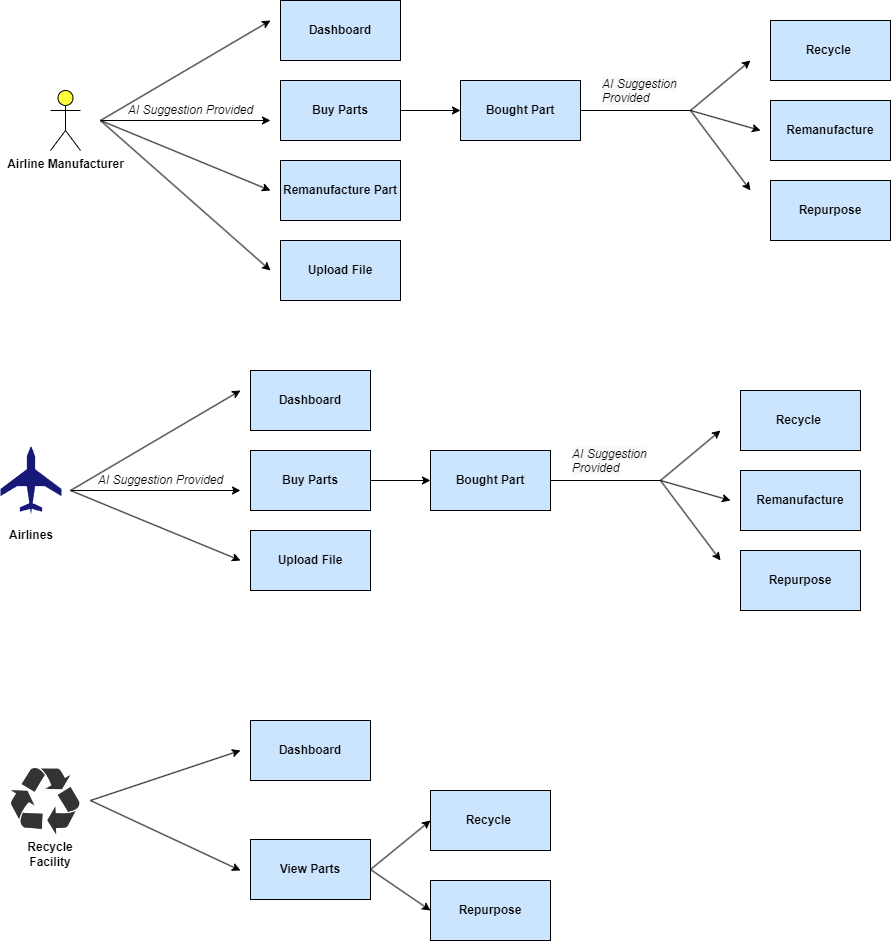

The diagram above was exported from draw.io. Its source (the exported page's mxGraphModel, read from the mxfile embedded in the PNG):
<mxGraphModel dx="1038" dy="579" grid="1" gridSize="10" guides="1" tooltips="1" connect="1" arrows="1" fold="1" page="1" pageScale="1" pageWidth="850" pageHeight="1100" math="0" shadow="0">
  <root>
    <mxCell id="0" />
    <mxCell id="1" parent="0" />
    <mxCell id="pYM_cwuhZ_nECluwbUkq-1" value="&lt;b&gt;Airline Manufacturer&lt;/b&gt;" style="shape=umlActor;verticalLabelPosition=bottom;verticalAlign=top;html=1;outlineConnect=0;fillColor=#FFFF3B;" parent="1" vertex="1">
      <mxGeometry x="50" y="130" width="30" height="60" as="geometry" />
    </mxCell>
    <mxCell id="pYM_cwuhZ_nECluwbUkq-2" value="&lt;b&gt;Dashboard&lt;/b&gt;" style="rounded=0;whiteSpace=wrap;html=1;fillColor=#CCE5FF;" parent="1" vertex="1">
      <mxGeometry x="280" y="40" width="120" height="60" as="geometry" />
    </mxCell>
    <mxCell id="pYM_cwuhZ_nECluwbUkq-3" value="&lt;b&gt;Buy Parts&lt;/b&gt;" style="rounded=0;whiteSpace=wrap;html=1;fillColor=#CCE5FF;" parent="1" vertex="1">
      <mxGeometry x="280" y="120" width="120" height="60" as="geometry" />
    </mxCell>
    <mxCell id="pYM_cwuhZ_nECluwbUkq-4" value="&lt;b&gt;Remanufacture Part&lt;/b&gt;" style="rounded=0;whiteSpace=wrap;html=1;fillColor=#CCE5FF;" parent="1" vertex="1">
      <mxGeometry x="280" y="200" width="120" height="60" as="geometry" />
    </mxCell>
    <mxCell id="pYM_cwuhZ_nECluwbUkq-5" value="&lt;b&gt;Upload File&lt;/b&gt;" style="rounded=0;whiteSpace=wrap;html=1;fillColor=#CCE5FF;" parent="1" vertex="1">
      <mxGeometry x="280" y="280" width="120" height="60" as="geometry" />
    </mxCell>
    <mxCell id="pYM_cwuhZ_nECluwbUkq-10" value="" style="endArrow=classic;html=1;rounded=0;" parent="1" edge="1">
      <mxGeometry width="50" height="50" relative="1" as="geometry">
        <mxPoint x="100" y="160" as="sourcePoint" />
        <mxPoint x="270" y="160" as="targetPoint" />
      </mxGeometry>
    </mxCell>
    <mxCell id="pYM_cwuhZ_nECluwbUkq-11" value="" style="endArrow=classic;html=1;rounded=0;" parent="1" edge="1">
      <mxGeometry width="50" height="50" relative="1" as="geometry">
        <mxPoint x="100" y="160" as="sourcePoint" />
        <mxPoint x="270" y="230" as="targetPoint" />
      </mxGeometry>
    </mxCell>
    <mxCell id="pYM_cwuhZ_nECluwbUkq-12" value="" style="endArrow=classic;html=1;rounded=0;" parent="1" edge="1">
      <mxGeometry width="50" height="50" relative="1" as="geometry">
        <mxPoint x="100" y="160" as="sourcePoint" />
        <mxPoint x="270" y="310" as="targetPoint" />
      </mxGeometry>
    </mxCell>
    <mxCell id="pYM_cwuhZ_nECluwbUkq-22" value="&lt;b&gt;Recycle&amp;nbsp;&lt;/b&gt;" style="rounded=0;whiteSpace=wrap;html=1;fillColor=#CCE5FF;" parent="1" vertex="1">
      <mxGeometry x="770" y="60" width="120" height="60" as="geometry" />
    </mxCell>
    <mxCell id="pYM_cwuhZ_nECluwbUkq-23" value="&lt;b&gt;Remanufacture&lt;/b&gt;" style="rounded=0;whiteSpace=wrap;html=1;fillColor=#CCE5FF;" parent="1" vertex="1">
      <mxGeometry x="770" y="140" width="120" height="60" as="geometry" />
    </mxCell>
    <mxCell id="pYM_cwuhZ_nECluwbUkq-24" value="&lt;b&gt;Repurpose&lt;/b&gt;" style="rounded=0;whiteSpace=wrap;html=1;fillColor=#CCE5FF;" parent="1" vertex="1">
      <mxGeometry x="770" y="220" width="120" height="60" as="geometry" />
    </mxCell>
    <mxCell id="pYM_cwuhZ_nECluwbUkq-25" value="" style="endArrow=classic;html=1;rounded=0;" parent="1" edge="1">
      <mxGeometry width="50" height="50" relative="1" as="geometry">
        <mxPoint x="100" y="160" as="sourcePoint" />
        <mxPoint x="270" y="60" as="targetPoint" />
      </mxGeometry>
    </mxCell>
    <mxCell id="pYM_cwuhZ_nECluwbUkq-34" value="&lt;i&gt;AI Suggestion Provided&lt;/i&gt;" style="text;html=1;align=center;verticalAlign=middle;resizable=0;points=[];autosize=1;strokeColor=none;fillColor=none;" parent="1" vertex="1">
      <mxGeometry x="120" y="140" width="140" height="20" as="geometry" />
    </mxCell>
    <mxCell id="pYM_cwuhZ_nECluwbUkq-35" value="&lt;b&gt;Bought&lt;/b&gt; &lt;b&gt;Part&lt;/b&gt;" style="rounded=0;whiteSpace=wrap;html=1;fillColor=#CCE5FF;" parent="1" vertex="1">
      <mxGeometry x="460" y="120" width="120" height="60" as="geometry" />
    </mxCell>
    <mxCell id="pYM_cwuhZ_nECluwbUkq-37" value="" style="endArrow=classic;html=1;rounded=0;entryX=0;entryY=0.5;entryDx=0;entryDy=0;exitX=1;exitY=0.5;exitDx=0;exitDy=0;" parent="1" source="pYM_cwuhZ_nECluwbUkq-3" target="pYM_cwuhZ_nECluwbUkq-35" edge="1">
      <mxGeometry width="50" height="50" relative="1" as="geometry">
        <mxPoint x="410" y="150" as="sourcePoint" />
        <mxPoint x="550" y="195" as="targetPoint" />
      </mxGeometry>
    </mxCell>
    <mxCell id="pYM_cwuhZ_nECluwbUkq-43" value="" style="endArrow=classic;html=1;rounded=0;" parent="1" edge="1">
      <mxGeometry width="50" height="50" relative="1" as="geometry">
        <mxPoint x="690" y="150" as="sourcePoint" />
        <mxPoint x="750" y="100" as="targetPoint" />
      </mxGeometry>
    </mxCell>
    <mxCell id="pYM_cwuhZ_nECluwbUkq-45" value="" style="endArrow=classic;html=1;rounded=0;" parent="1" edge="1">
      <mxGeometry width="50" height="50" relative="1" as="geometry">
        <mxPoint x="690" y="150" as="sourcePoint" />
        <mxPoint x="760" y="170" as="targetPoint" />
      </mxGeometry>
    </mxCell>
    <mxCell id="pYM_cwuhZ_nECluwbUkq-46" value="" style="endArrow=classic;html=1;rounded=0;" parent="1" edge="1">
      <mxGeometry width="50" height="50" relative="1" as="geometry">
        <mxPoint x="690" y="150" as="sourcePoint" />
        <mxPoint x="750" y="230" as="targetPoint" />
      </mxGeometry>
    </mxCell>
    <mxCell id="pYM_cwuhZ_nECluwbUkq-47" value="" style="endArrow=none;html=1;rounded=0;exitX=1;exitY=0.5;exitDx=0;exitDy=0;" parent="1" source="pYM_cwuhZ_nECluwbUkq-35" edge="1">
      <mxGeometry width="50" height="50" relative="1" as="geometry">
        <mxPoint x="400" y="290" as="sourcePoint" />
        <mxPoint x="690" y="150" as="targetPoint" />
      </mxGeometry>
    </mxCell>
    <mxCell id="pYM_cwuhZ_nECluwbUkq-48" value="&lt;span style=&quot;color: rgb(0, 0, 0); font-family: Helvetica; font-size: 12px; font-variant-ligatures: normal; font-variant-caps: normal; font-weight: 400; letter-spacing: normal; orphans: 2; text-align: center; text-indent: 0px; text-transform: none; widows: 2; word-spacing: 0px; -webkit-text-stroke-width: 0px; background-color: rgb(248, 249, 250); text-decoration-thickness: initial; text-decoration-style: initial; text-decoration-color: initial; float: none; display: inline !important;&quot;&gt;&lt;i&gt;AI Suggestion Provided&lt;/i&gt;&lt;/span&gt;" style="text;whiteSpace=wrap;html=1;" parent="1" vertex="1">
      <mxGeometry x="600" y="110" width="120" height="30" as="geometry" />
    </mxCell>
    <mxCell id="pYM_cwuhZ_nECluwbUkq-110" value="&lt;b&gt;Dashboard&lt;/b&gt;" style="rounded=0;whiteSpace=wrap;html=1;fillColor=#CCE5FF;" parent="1" vertex="1">
      <mxGeometry x="250" y="410" width="120" height="60" as="geometry" />
    </mxCell>
    <mxCell id="pYM_cwuhZ_nECluwbUkq-111" value="&lt;b&gt;Buy Parts&lt;/b&gt;" style="rounded=0;whiteSpace=wrap;html=1;fillColor=#CCE5FF;" parent="1" vertex="1">
      <mxGeometry x="250" y="490" width="120" height="60" as="geometry" />
    </mxCell>
    <mxCell id="pYM_cwuhZ_nECluwbUkq-113" value="&lt;b&gt;Upload File&lt;/b&gt;" style="rounded=0;whiteSpace=wrap;html=1;fillColor=#CCE5FF;" parent="1" vertex="1">
      <mxGeometry x="250" y="570" width="120" height="60" as="geometry" />
    </mxCell>
    <mxCell id="pYM_cwuhZ_nECluwbUkq-114" value="" style="endArrow=classic;html=1;rounded=0;" parent="1" edge="1">
      <mxGeometry width="50" height="50" relative="1" as="geometry">
        <mxPoint x="70" y="530" as="sourcePoint" />
        <mxPoint x="240" y="530" as="targetPoint" />
      </mxGeometry>
    </mxCell>
    <mxCell id="pYM_cwuhZ_nECluwbUkq-115" value="" style="endArrow=classic;html=1;rounded=0;" parent="1" edge="1">
      <mxGeometry width="50" height="50" relative="1" as="geometry">
        <mxPoint x="70" y="530" as="sourcePoint" />
        <mxPoint x="240" y="600" as="targetPoint" />
      </mxGeometry>
    </mxCell>
    <mxCell id="pYM_cwuhZ_nECluwbUkq-117" value="&lt;b&gt;Recycle&amp;nbsp;&lt;/b&gt;" style="rounded=0;whiteSpace=wrap;html=1;fillColor=#CCE5FF;" parent="1" vertex="1">
      <mxGeometry x="740" y="430" width="120" height="60" as="geometry" />
    </mxCell>
    <mxCell id="pYM_cwuhZ_nECluwbUkq-118" value="&lt;b&gt;Remanufacture&lt;/b&gt;" style="rounded=0;whiteSpace=wrap;html=1;fillColor=#CCE5FF;" parent="1" vertex="1">
      <mxGeometry x="740" y="510" width="120" height="60" as="geometry" />
    </mxCell>
    <mxCell id="pYM_cwuhZ_nECluwbUkq-119" value="&lt;b&gt;Repurpose&lt;/b&gt;" style="rounded=0;whiteSpace=wrap;html=1;fillColor=#CCE5FF;" parent="1" vertex="1">
      <mxGeometry x="740" y="590" width="120" height="60" as="geometry" />
    </mxCell>
    <mxCell id="pYM_cwuhZ_nECluwbUkq-120" value="" style="endArrow=classic;html=1;rounded=0;" parent="1" edge="1">
      <mxGeometry width="50" height="50" relative="1" as="geometry">
        <mxPoint x="70" y="530" as="sourcePoint" />
        <mxPoint x="240" y="430" as="targetPoint" />
      </mxGeometry>
    </mxCell>
    <mxCell id="pYM_cwuhZ_nECluwbUkq-121" value="&lt;i&gt;AI Suggestion Provided&lt;/i&gt;" style="text;html=1;align=center;verticalAlign=middle;resizable=0;points=[];autosize=1;strokeColor=none;fillColor=none;" parent="1" vertex="1">
      <mxGeometry x="90" y="510" width="140" height="20" as="geometry" />
    </mxCell>
    <mxCell id="pYM_cwuhZ_nECluwbUkq-122" value="&lt;b&gt;Bought&lt;/b&gt; &lt;b&gt;Part&lt;/b&gt;" style="rounded=0;whiteSpace=wrap;html=1;fillColor=#CCE5FF;" parent="1" vertex="1">
      <mxGeometry x="430" y="490" width="120" height="60" as="geometry" />
    </mxCell>
    <mxCell id="pYM_cwuhZ_nECluwbUkq-123" value="" style="endArrow=classic;html=1;rounded=0;entryX=0;entryY=0.5;entryDx=0;entryDy=0;exitX=1;exitY=0.5;exitDx=0;exitDy=0;" parent="1" source="pYM_cwuhZ_nECluwbUkq-111" target="pYM_cwuhZ_nECluwbUkq-122" edge="1">
      <mxGeometry width="50" height="50" relative="1" as="geometry">
        <mxPoint x="380" y="520" as="sourcePoint" />
        <mxPoint x="520" y="565" as="targetPoint" />
      </mxGeometry>
    </mxCell>
    <mxCell id="pYM_cwuhZ_nECluwbUkq-124" value="" style="endArrow=classic;html=1;rounded=0;" parent="1" edge="1">
      <mxGeometry width="50" height="50" relative="1" as="geometry">
        <mxPoint x="660" y="520" as="sourcePoint" />
        <mxPoint x="720" y="470" as="targetPoint" />
      </mxGeometry>
    </mxCell>
    <mxCell id="pYM_cwuhZ_nECluwbUkq-125" value="" style="endArrow=classic;html=1;rounded=0;" parent="1" edge="1">
      <mxGeometry width="50" height="50" relative="1" as="geometry">
        <mxPoint x="660" y="520" as="sourcePoint" />
        <mxPoint x="730" y="540" as="targetPoint" />
      </mxGeometry>
    </mxCell>
    <mxCell id="pYM_cwuhZ_nECluwbUkq-126" value="" style="endArrow=classic;html=1;rounded=0;" parent="1" edge="1">
      <mxGeometry width="50" height="50" relative="1" as="geometry">
        <mxPoint x="660" y="520" as="sourcePoint" />
        <mxPoint x="720" y="600" as="targetPoint" />
      </mxGeometry>
    </mxCell>
    <mxCell id="pYM_cwuhZ_nECluwbUkq-127" value="" style="endArrow=none;html=1;rounded=0;exitX=1;exitY=0.5;exitDx=0;exitDy=0;" parent="1" source="pYM_cwuhZ_nECluwbUkq-122" edge="1">
      <mxGeometry width="50" height="50" relative="1" as="geometry">
        <mxPoint x="370" y="660" as="sourcePoint" />
        <mxPoint x="660" y="520" as="targetPoint" />
      </mxGeometry>
    </mxCell>
    <mxCell id="pYM_cwuhZ_nECluwbUkq-128" value="&lt;span style=&quot;color: rgb(0, 0, 0); font-family: Helvetica; font-size: 12px; font-variant-ligatures: normal; font-variant-caps: normal; font-weight: 400; letter-spacing: normal; orphans: 2; text-align: center; text-indent: 0px; text-transform: none; widows: 2; word-spacing: 0px; -webkit-text-stroke-width: 0px; background-color: rgb(248, 249, 250); text-decoration-thickness: initial; text-decoration-style: initial; text-decoration-color: initial; float: none; display: inline !important;&quot;&gt;&lt;i&gt;AI Suggestion Provided&lt;/i&gt;&lt;/span&gt;" style="text;whiteSpace=wrap;html=1;" parent="1" vertex="1">
      <mxGeometry x="570" y="480" width="120" height="30" as="geometry" />
    </mxCell>
    <mxCell id="pYM_cwuhZ_nECluwbUkq-133" value="" style="shape=mxgraph.signs.transportation.airplane_4;html=1;pointerEvents=1;fillColor=#181878;strokeColor=none;verticalLabelPosition=bottom;verticalAlign=top;align=center;sketch=0;" parent="1" vertex="1">
      <mxGeometry y="486" width="61" height="68" as="geometry" />
    </mxCell>
    <mxCell id="pYM_cwuhZ_nECluwbUkq-134" value="&lt;b&gt;Airlines&lt;/b&gt;" style="text;html=1;strokeColor=none;fillColor=none;align=center;verticalAlign=middle;whiteSpace=wrap;rounded=0;" parent="1" vertex="1">
      <mxGeometry x="1" y="560" width="60" height="30" as="geometry" />
    </mxCell>
    <mxCell id="pYM_cwuhZ_nECluwbUkq-145" value="" style="shape=image;html=1;verticalAlign=top;verticalLabelPosition=bottom;labelBackgroundColor=#ffffff;imageAspect=0;aspect=fixed;image=https://cdn2.iconfinder.com/data/icons/font-awesome/1792/recycle-128.png;fillColor=#00D66C;opacity=80;" parent="1" vertex="1">
      <mxGeometry x="10" y="808" width="70" height="70" as="geometry" />
    </mxCell>
    <mxCell id="pYM_cwuhZ_nECluwbUkq-146" value="" style="endArrow=classic;html=1;rounded=0;" parent="1" edge="1">
      <mxGeometry width="50" height="50" relative="1" as="geometry">
        <mxPoint x="90" y="840" as="sourcePoint" />
        <mxPoint x="240" y="790" as="targetPoint" />
      </mxGeometry>
    </mxCell>
    <mxCell id="pYM_cwuhZ_nECluwbUkq-147" value="&lt;b&gt;Dashboard&lt;/b&gt;" style="rounded=0;whiteSpace=wrap;html=1;fillColor=#CCE5FF;" parent="1" vertex="1">
      <mxGeometry x="250" y="760" width="120" height="60" as="geometry" />
    </mxCell>
    <mxCell id="pYM_cwuhZ_nECluwbUkq-148" value="&lt;b&gt;View Parts&lt;/b&gt;" style="rounded=0;whiteSpace=wrap;html=1;fillColor=#CCE5FF;" parent="1" vertex="1">
      <mxGeometry x="250" y="879" width="120" height="60" as="geometry" />
    </mxCell>
    <mxCell id="pYM_cwuhZ_nECluwbUkq-149" value="" style="endArrow=classic;html=1;rounded=0;" parent="1" edge="1">
      <mxGeometry width="50" height="50" relative="1" as="geometry">
        <mxPoint x="90" y="840" as="sourcePoint" />
        <mxPoint x="240" y="910" as="targetPoint" />
      </mxGeometry>
    </mxCell>
    <mxCell id="pYM_cwuhZ_nECluwbUkq-150" value="&lt;b&gt;Recycle&amp;nbsp;&lt;/b&gt;" style="rounded=0;whiteSpace=wrap;html=1;fillColor=#CCE5FF;" parent="1" vertex="1">
      <mxGeometry x="430" y="830" width="120" height="60" as="geometry" />
    </mxCell>
    <mxCell id="pYM_cwuhZ_nECluwbUkq-151" value="&lt;b&gt;Repurpose&lt;/b&gt;" style="rounded=0;whiteSpace=wrap;html=1;fillColor=#CCE5FF;" parent="1" vertex="1">
      <mxGeometry x="430" y="920" width="120" height="60" as="geometry" />
    </mxCell>
    <mxCell id="pYM_cwuhZ_nECluwbUkq-152" value="" style="endArrow=classic;html=1;rounded=0;entryX=0;entryY=0.5;entryDx=0;entryDy=0;" parent="1" target="pYM_cwuhZ_nECluwbUkq-150" edge="1">
      <mxGeometry width="50" height="50" relative="1" as="geometry">
        <mxPoint x="370" y="909" as="sourcePoint" />
        <mxPoint x="425" y="858" as="targetPoint" />
      </mxGeometry>
    </mxCell>
    <mxCell id="pYM_cwuhZ_nECluwbUkq-153" value="" style="endArrow=classic;html=1;rounded=0;exitX=1;exitY=0.5;exitDx=0;exitDy=0;entryX=0;entryY=0.5;entryDx=0;entryDy=0;" parent="1" source="pYM_cwuhZ_nECluwbUkq-148" target="pYM_cwuhZ_nECluwbUkq-151" edge="1">
      <mxGeometry width="50" height="50" relative="1" as="geometry">
        <mxPoint x="380" y="860" as="sourcePoint" />
        <mxPoint x="420" y="940" as="targetPoint" />
      </mxGeometry>
    </mxCell>
    <mxCell id="pYM_cwuhZ_nECluwbUkq-154" value="&lt;b&gt;Recycle Facility&lt;/b&gt;" style="text;html=1;strokeColor=none;fillColor=none;align=center;verticalAlign=middle;whiteSpace=wrap;rounded=0;opacity=80;" parent="1" vertex="1">
      <mxGeometry x="20" y="879" width="60" height="30" as="geometry" />
    </mxCell>
  </root>
</mxGraphModel>